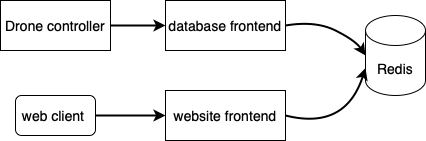

The diagram above was exported from draw.io. Its source (the exported page's mxGraphModel, read from the mxfile embedded in the PNG):
<mxGraphModel dx="1732" dy="1008" grid="1" gridSize="10" guides="1" tooltips="1" connect="1" arrows="1" fold="1" page="1" pageScale="1" pageWidth="827" pageHeight="1169" math="0" shadow="0">
  <root>
    <mxCell id="WIyWlLk6GJQsqaUBKTNV-0" />
    <mxCell id="WIyWlLk6GJQsqaUBKTNV-1" parent="WIyWlLk6GJQsqaUBKTNV-0" />
    <mxCell id="mZhAuIzgMR0DpvJyq7aa-0" value="&lt;font style=&quot;font-size: 14px&quot;&gt;Drone controller&lt;/font&gt;" style="rounded=0;whiteSpace=wrap;html=1;" vertex="1" parent="WIyWlLk6GJQsqaUBKTNV-1">
      <mxGeometry x="95" y="180" width="110" height="50" as="geometry" />
    </mxCell>
    <mxCell id="mZhAuIzgMR0DpvJyq7aa-1" value="&lt;font style=&quot;font-size: 14px&quot;&gt;website frontend&lt;/font&gt;" style="rounded=0;whiteSpace=wrap;html=1;" vertex="1" parent="WIyWlLk6GJQsqaUBKTNV-1">
      <mxGeometry x="260" y="270" width="120" height="50" as="geometry" />
    </mxCell>
    <mxCell id="mZhAuIzgMR0DpvJyq7aa-2" value="&lt;font style=&quot;font-size: 14px&quot;&gt;database frontend&lt;/font&gt;" style="rounded=0;whiteSpace=wrap;html=1;" vertex="1" parent="WIyWlLk6GJQsqaUBKTNV-1">
      <mxGeometry x="260" y="180" width="120" height="50" as="geometry" />
    </mxCell>
    <mxCell id="mZhAuIzgMR0DpvJyq7aa-4" value="web client&amp;nbsp;" style="rounded=1;whiteSpace=wrap;html=1;fontSize=14;" vertex="1" parent="WIyWlLk6GJQsqaUBKTNV-1">
      <mxGeometry x="110" y="275" width="80" height="40" as="geometry" />
    </mxCell>
    <mxCell id="mZhAuIzgMR0DpvJyq7aa-6" value="" style="endArrow=classic;html=1;rounded=0;fontSize=14;exitX=1;exitY=0.5;exitDx=0;exitDy=0;entryX=0;entryY=0.5;entryDx=0;entryDy=0;strokeWidth=2;" edge="1" parent="WIyWlLk6GJQsqaUBKTNV-1" source="mZhAuIzgMR0DpvJyq7aa-0" target="mZhAuIzgMR0DpvJyq7aa-2">
      <mxGeometry width="50" height="50" relative="1" as="geometry">
        <mxPoint x="410" y="460" as="sourcePoint" />
        <mxPoint x="460" y="410" as="targetPoint" />
      </mxGeometry>
    </mxCell>
    <mxCell id="mZhAuIzgMR0DpvJyq7aa-7" value="" style="endArrow=classic;html=1;rounded=0;fontSize=14;strokeWidth=2;exitX=1;exitY=0.5;exitDx=0;exitDy=0;entryX=0;entryY=0.5;entryDx=0;entryDy=0;" edge="1" parent="WIyWlLk6GJQsqaUBKTNV-1" source="mZhAuIzgMR0DpvJyq7aa-4" target="mZhAuIzgMR0DpvJyq7aa-1">
      <mxGeometry width="50" height="50" relative="1" as="geometry">
        <mxPoint x="190" y="330" as="sourcePoint" />
        <mxPoint x="240" y="280" as="targetPoint" />
      </mxGeometry>
    </mxCell>
    <mxCell id="mZhAuIzgMR0DpvJyq7aa-8" value="Redis" style="shape=cylinder3;whiteSpace=wrap;html=1;boundedLbl=1;backgroundOutline=1;size=15;fontSize=14;" vertex="1" parent="WIyWlLk6GJQsqaUBKTNV-1">
      <mxGeometry x="460" y="195" width="60" height="80" as="geometry" />
    </mxCell>
    <mxCell id="mZhAuIzgMR0DpvJyq7aa-9" value="" style="curved=1;endArrow=classic;html=1;rounded=0;fontSize=14;strokeWidth=2;exitX=1;exitY=0.5;exitDx=0;exitDy=0;entryX=0;entryY=0.5;entryDx=0;entryDy=0;entryPerimeter=0;" edge="1" parent="WIyWlLk6GJQsqaUBKTNV-1" source="mZhAuIzgMR0DpvJyq7aa-2" target="mZhAuIzgMR0DpvJyq7aa-8">
      <mxGeometry width="50" height="50" relative="1" as="geometry">
        <mxPoint x="380" y="230" as="sourcePoint" />
        <mxPoint x="430" y="180" as="targetPoint" />
        <Array as="points">
          <mxPoint x="410" y="200" />
          <mxPoint x="450" y="220" />
        </Array>
      </mxGeometry>
    </mxCell>
    <mxCell id="mZhAuIzgMR0DpvJyq7aa-10" value="" style="curved=1;endArrow=classic;html=1;rounded=0;fontSize=14;strokeWidth=2;entryX=0;entryY=0;entryDx=0;entryDy=52.5;entryPerimeter=0;exitX=1;exitY=0.5;exitDx=0;exitDy=0;" edge="1" parent="WIyWlLk6GJQsqaUBKTNV-1" source="mZhAuIzgMR0DpvJyq7aa-1" target="mZhAuIzgMR0DpvJyq7aa-8">
      <mxGeometry width="50" height="50" relative="1" as="geometry">
        <mxPoint x="410" y="460" as="sourcePoint" />
        <mxPoint x="460" y="410" as="targetPoint" />
        <Array as="points">
          <mxPoint x="440" y="310" />
        </Array>
      </mxGeometry>
    </mxCell>
  </root>
</mxGraphModel>